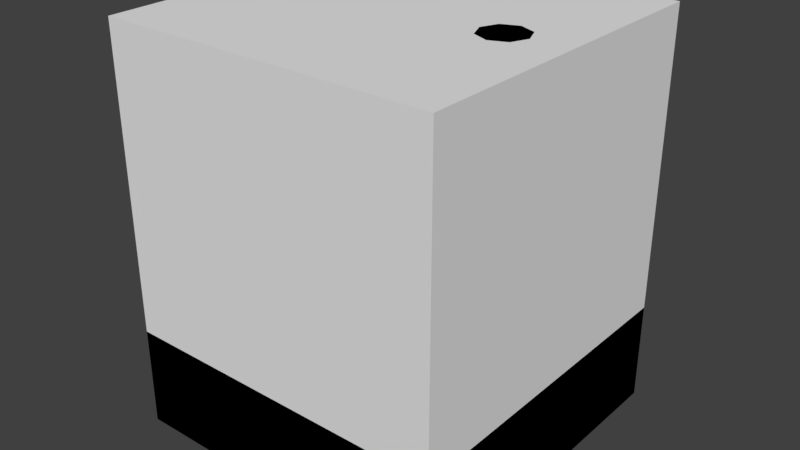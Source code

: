 # Source: Seperator.blend  (saved by Blender 2.79.0; exported with 4.5.12 LTS)
import bpy
from mathutils import Matrix  # noqa: F401  (used for matrix-valued properties, if any)

bpy.ops.wm.read_factory_settings(use_empty=True)
scene = bpy.context.scene
scene.name = 'Scene'

# ---- collections
col_collection_1 = bpy.data.collections.new('Collection 1'); scene.collection.children.link(col_collection_1)

# ---- materials (node trees are filled in below, after node groups)
mat_blank = bpy.data.materials.new('blank')
mat_blank.alpha_threshold = 0.0
mat_blank.use_transparent_shadow = False
mat_blank.roughness = 0.5
mat_blank.line_color = (0.0, 0.0, 0.0, 1.0)
mat_green = bpy.data.materials.new('green')
mat_green.alpha_threshold = 0.0
mat_green.use_transparent_shadow = False
mat_green.diffuse_color = (0.0, 1.0, 0.0, 1.0)
mat_green.roughness = 0.5
mat_lightblue = bpy.data.materials.new('lightBlue')
mat_lightblue.alpha_threshold = 0.0
mat_lightblue.use_transparent_shadow = False
mat_lightblue.diffuse_color = (0.06487, 0.4225, 0.8, 1.0)
mat_lightblue.roughness = 0.5
mat_gray50 = bpy.data.materials.new('gray50')
mat_gray50.alpha_threshold = 0.0
mat_gray50.use_transparent_shadow = False
mat_gray50.diffuse_color = (0.5173, 0.5173, 0.5173, 1.0)
mat_gray50.roughness = 0.5

# ---- material node trees

# ---- world
world_world = bpy.data.worlds.new('World'); scene.world = world_world
world_world.color = (0.05088, 0.05088, 0.05088)
world_world.use_sun_shadow = False
world_world.sun_shadow_jitter_overblur = 0.0
world_world.cycles.sampling_method = 'MANUAL'

# ---- meshes
me_cube = bpy.data.meshes.new('Cube')
me_cube.from_pydata([(1.0, 1.0, 0.0), (1.0, -1.0, 0.0), (-1.0, -1.0, 0.0), (-1.0, 1.0, 0.0), (0.8, 0.8, 2.0), (0.8, -0.8, 2.0), (-0.8, -0.8, 2.0), (-0.8, 0.8, 2.0), (1.0, 1.0, 2.0), (1.0, -1.0, 2.0), (-1.0, 1.0, 2.0), (-1.0, -1.0, 2.0), (0.9, 0.9, 2.0), (0.9, -0.9, 2.0), (-0.9, 0.9, 2.0), (-0.9, -0.9, 2.0), (0.9, 0.9, 1.667), (0.9, -0.9, 1.667), (-0.9, 0.9, 1.667), (-0.9, -0.9, 1.667), (0.8, 0.8, 1.667), (0.8, -0.8, 1.667), (-0.8, 0.8, 1.667), (-0.8, -0.8, 1.667), (0.625, 0.25, 1.667), (0.625, 0.1418, 8.0), (0.8018, 0.1768, 1.667), (0.7252, 0.1002, 8.0), (0.875, -1.093e-08, 1.667), (0.7668, -1.093e-08, 8.0), (0.8018, -0.1768, 1.667), (0.7252, -0.1002, 8.0), (0.625, -0.25, 1.667), (0.625, -0.1418, 8.0), (0.4482, -0.1768, 1.667), (0.5248, -0.1002, 8.0), (0.375, 2.981e-09, 1.667), (0.4832, 2.981e-09, 8.0), (0.4482, 0.1768, 1.667), (0.5248, 0.1002, 8.0), (0.8018, 0.1768, 7.333), (0.625, 0.25, 7.333), (0.875, -1.093e-08, 7.333), (0.8018, -0.1768, 7.333), (0.625, -0.25, 7.333), (0.4482, -0.1768, 7.333), (0.375, 2.981e-09, 7.333), (0.4482, 0.1768, 7.333), (-0.625, 0.25, 1.667), (-0.625, 0.1418, 8.0), (-0.4482, 0.1768, 1.667), (-0.5248, 0.1002, 8.0), (-0.375, -1.093e-08, 1.667), (-0.4832, -1.093e-08, 8.0), (-0.4482, -0.1768, 1.667), (-0.5248, -0.1002, 8.0), (-0.625, -0.25, 1.667), (-0.625, -0.1418, 8.0), (-0.8018, -0.1768, 1.667), (-0.7252, -0.1002, 8.0), (-0.875, 2.981e-09, 1.667), (-0.7668, 2.981e-09, 8.0), (-0.8018, 0.1768, 1.667), (-0.7252, 0.1002, 8.0), (-0.4482, 0.1768, 7.333), (-0.625, 0.25, 7.333), (-0.375, -1.093e-08, 7.333), (-0.4482, -0.1768, 7.333), (-0.625, -0.25, 7.333), (-0.8018, -0.1768, 7.333), (-0.875, 2.981e-09, 7.333), (-0.8018, 0.1768, 7.333), (0.625, 0.0, 6.0), (0.5, 0.0, 6.417), (0.375, 0.0, 6.0), (0.5, 0.0, 5.583), (0.4419, 0.4419, 6.0), (0.3536, 0.3536, 6.417), (0.2652, 0.2652, 6.0), (0.3536, 0.3536, 5.583), (4.719e-08, 0.625, 6.0), (3.775e-08, 0.5, 6.417), (2.831e-08, 0.375, 6.0), (3.775e-08, 0.5, 5.583), (-0.4419, 0.4419, 6.0), (-0.3536, 0.3536, 6.417), (-0.2652, 0.2652, 6.0), (-0.3536, 0.3536, 5.583), (-0.625, 5.464e-08, 6.0), (-0.5, 4.371e-08, 6.417), (-0.375, 3.278e-08, 6.0), (-0.5, 4.371e-08, 5.583), (-0.4419, -0.4419, 6.0), (-0.3536, -0.3536, 6.417), (-0.2652, -0.2652, 6.0), (-0.3536, -0.3536, 5.583), (4.719e-08, -0.625, 6.0), (3.775e-08, -0.5, 6.417), (2.831e-08, -0.375, 6.0), (3.775e-08, -0.5, 5.583), (0.4419, -0.4419, 6.0), (0.3536, -0.3536, 6.417), (0.2652, -0.2652, 6.0), (0.3536, -0.3536, 5.583), (0.625, 0.0, 4.0), (0.5, 0.0, 4.417), (0.375, 0.0, 4.0), (0.5, 0.0, 3.583), (0.4419, 0.4419, 4.0), (0.3536, 0.3536, 4.417), (0.2652, 0.2652, 4.0), (0.3536, 0.3536, 3.583), (4.719e-08, 0.625, 4.0), (3.775e-08, 0.5, 4.417), (2.831e-08, 0.375, 4.0), (3.775e-08, 0.5, 3.583), (-0.4419, 0.4419, 4.0), (-0.3536, 0.3536, 4.417), (-0.2652, 0.2652, 4.0), (-0.3536, 0.3536, 3.583), (-0.625, 5.464e-08, 4.0), (-0.5, 4.371e-08, 4.417), (-0.375, 3.278e-08, 4.0), (-0.5, 4.371e-08, 3.583), (-0.4419, -0.4419, 4.0), (-0.3536, -0.3536, 4.417), (-0.2652, -0.2652, 4.0), (-0.3536, -0.3536, 3.583), (4.719e-08, -0.625, 4.0), (3.775e-08, -0.5, 4.417), (2.831e-08, -0.375, 4.0), (3.775e-08, -0.5, 3.583), (0.4419, -0.4419, 4.0), (0.3536, -0.3536, 4.417), (0.2652, -0.2652, 4.0), (0.3536, -0.3536, 3.583), (-0.2, -0.754, 1.872), (-0.2, -0.4672, 3.237), (-0.25, -0.6188, 1.353), (-0.25, -0.2747, 2.991), (0.2, -0.754, 1.872), (0.2, -0.4672, 3.237), (0.25, -0.6188, 1.353), (0.25, -0.2747, 2.991), (-0.25, -0.7827, 1.736), (-0.25, -0.4385, 3.374), (0.25, -0.4385, 3.374), (0.25, -0.7827, 1.736), (-0.2, -0.713, 1.776), (-0.2, -0.4262, 3.142), (0.2, -0.4262, 3.142), (0.2, -0.713, 1.776)], [], [(0, 1, 2, 3), (4, 7, 6, 5), (0, 8, 9, 1), (1, 9, 11, 2), (2, 11, 10, 3), (8, 0, 3, 10), (12, 13, 9, 8), (14, 12, 8, 10), (13, 15, 11, 9), (15, 14, 10, 11), (15, 13, 17, 19), (4, 5, 21, 20), (5, 6, 23, 21), (12, 14, 18, 16), (20, 21, 17, 16), (22, 20, 16, 18), (21, 23, 19, 17), (23, 22, 18, 19), (6, 7, 22, 23), (13, 12, 16, 17), (7, 4, 20, 22), (14, 15, 19, 18), (24, 41, 40, 26), (26, 40, 42, 28), (28, 42, 43, 30), (30, 43, 44, 32), (32, 44, 45, 34), (34, 45, 46, 36), (27, 25, 39, 37, 35, 33, 31, 29), (36, 46, 47, 38), (38, 47, 41, 24), (24, 26, 28, 30, 32, 34, 36, 38), (25, 27, 40, 41), (27, 29, 42, 40), (29, 31, 43, 42), (31, 33, 44, 43), (33, 35, 45, 44), (35, 37, 46, 45), (37, 39, 47, 46), (39, 25, 41, 47), (48, 65, 64, 50), (50, 64, 66, 52), (52, 66, 67, 54), (54, 67, 68, 56), (56, 68, 69, 58), (58, 69, 70, 60), (51, 49, 63, 61, 59, 57, 55, 53), (60, 70, 71, 62), (62, 71, 65, 48), (48, 50, 52, 54, 56, 58, 60, 62), (49, 51, 64, 65), (51, 53, 66, 64), (53, 55, 67, 66), (55, 57, 68, 67), (57, 59, 69, 68), (59, 61, 70, 69), (61, 63, 71, 70), (63, 49, 65, 71), (72, 76, 77, 73), (73, 77, 78, 74), (74, 78, 79, 75), (75, 79, 76, 72), (76, 80, 81, 77), (77, 81, 82, 78), (78, 82, 83, 79), (79, 83, 80, 76), (80, 84, 85, 81), (81, 85, 86, 82), (82, 86, 87, 83), (83, 87, 84, 80), (84, 88, 89, 85), (85, 89, 90, 86), (86, 90, 91, 87), (87, 91, 88, 84), (88, 92, 93, 89), (89, 93, 94, 90), (90, 94, 95, 91), (91, 95, 92, 88), (92, 96, 97, 93), (93, 97, 98, 94), (94, 98, 99, 95), (95, 99, 96, 92), (96, 100, 101, 97), (97, 101, 102, 98), (98, 102, 103, 99), (99, 103, 100, 96), (100, 72, 73, 101), (101, 73, 74, 102), (102, 74, 75, 103), (103, 75, 72, 100), (104, 108, 109, 105), (105, 109, 110, 106), (106, 110, 111, 107), (107, 111, 108, 104), (108, 112, 113, 109), (109, 113, 114, 110), (110, 114, 115, 111), (111, 115, 112, 108), (112, 116, 117, 113), (113, 117, 118, 114), (114, 118, 119, 115), (115, 119, 116, 112), (116, 120, 121, 117), (117, 121, 122, 118), (118, 122, 123, 119), (119, 123, 120, 116), (120, 124, 125, 121), (121, 125, 126, 122), (122, 126, 127, 123), (123, 127, 124, 120), (124, 128, 129, 125), (125, 129, 130, 126), (126, 130, 131, 127), (127, 131, 128, 124), (128, 132, 133, 129), (129, 133, 134, 130), (130, 134, 135, 131), (131, 135, 132, 128), (132, 104, 105, 133), (133, 105, 106, 134), (134, 106, 107, 135), (135, 107, 104, 132), (144, 145, 139, 138), (138, 139, 143, 142), (142, 143, 146, 147), (136, 140, 151, 148), (138, 142, 147, 144), (143, 139, 145, 146), (136, 137, 145, 144), (141, 140, 147, 146), (140, 136, 144, 147), (137, 141, 146, 145), (151, 150, 149, 148), (137, 136, 148, 149), (141, 137, 149, 150), (140, 141, 150, 151)])
me_cube.polygons.foreach_set('material_index', [0, 0, 0, 0, 0, 0, 0, 0, 0, 0, 0, 0, 0, 0, 1, 1, 1, 1, 0, 0, 0, 0, 3, 3, 3, 3, 2, 2, 3, 2, 2, 2, 3, 3, 3, 3, 3, 3, 3, 3, 3, 2, 2, 2, 3, 3, 3, 3, 3, 2, 3, 3, 3, 3, 3, 3, 3, 3, 3, 3, 3, 3, 3, 3, 3, 3, 3, 3, 3, 3, 3, 3, 3, 3, 3, 3, 3, 3, 3, 3, 3, 3, 3, 3, 3, 3, 3, 3, 3, 3, 3, 3, 3, 3, 3, 3, 3, 3, 3, 3, 3, 3, 3, 3, 3, 3, 3, 3, 3, 3, 3, 3, 3, 3, 3, 3, 3, 3, 3, 3, 3, 3, 3, 3, 3, 3, 3, 3, 3, 3, 0, 3, 2, 3, 3, 3])
me_cube.materials.append(mat_blank)
me_cube.materials.append(mat_green)
me_cube.materials.append(mat_lightblue)
me_cube.materials.append(mat_gray50)
me_cube.use_remesh_preserve_volume = False
me_cube.use_remesh_preserve_attributes = False
me_cube.use_mirror_vertex_groups = False
me_cube.update()
me_cube_001 = bpy.data.meshes.new('Cube.001')
me_cube_001.from_pydata([(-1.0, -1.0, -1.0), (-1.0, -1.0, 1.0), (-1.0, 1.0, -1.0), (-1.0, 1.0, 1.0), (1.0, -1.0, -1.0), (1.0, -1.0, 1.0), (1.0, 1.0, -1.0), (1.0, 1.0, 1.0)], [], [(0, 1, 3, 2), (2, 3, 7, 6), (6, 7, 5, 4), (4, 5, 1, 0), (2, 6, 4, 0), (7, 3, 1, 5)])
me_cube_001.use_remesh_preserve_volume = False
me_cube_001.use_remesh_preserve_attributes = False
me_cube_001.use_mirror_vertex_groups = False
me_cube_001.update()

# ---- objects
ob_cube = bpy.data.objects.new('Cube', me_cube)
ob_bounds = bpy.data.objects.new('bounds', me_cube_001)

# ---- transforms, parenting, visibility, modifiers, constraints
ob_cube.location = (0.0, 0.0, 0.0)
ob_cube.scale = (2.0, 2.0, 0.6)
ob_cube.lock_rotations_4d = False
ob_cube.empty_display_type = 'ARROWS'
ob_cube.lineart.crease_threshold = 0.0
_m = ob_cube.modifiers.new('Triangulate', 'TRIANGULATE')
_m.quad_method = 'BEAUTY'
ob_bounds.location = (0.0, 0.0, 2.4)
ob_bounds.scale = (2.0, 2.0, 2.4)
ob_bounds.display_type = 'BOUNDS'
ob_bounds.lineart.crease_threshold = 0.0

# ---- collection membership
col_collection_1.objects.link(ob_cube)
col_collection_1.objects.link(ob_bounds)

# ---- scene / render settings (as saved in the file)
scene.frame_start = 1; scene.frame_end = 250; scene.frame_set(1)
scene.render.engine = 'BLENDER_EEVEE_NEXT'
scene.render.resolution_percentage = 50
scene.render.dither_intensity = 0.0
scene.cycles.use_denoising = False
scene.cycles.samples = 128
scene.cycles.sampling_pattern = 'TABULATED_SOBOL'
scene.cycles.use_adaptive_sampling = False
scene.cycles.use_light_tree = False
scene.cycles.blur_glossy = 0.0
scene.cycles.sample_clamp_indirect = 0.0
scene.view_settings.view_transform = 'Standard'
bpy.context.view_layer.update()

# ---- added for rendering (the .blend has no active camera and no usable light): camera, sun
cam_auto = bpy.data.cameras.new('AutoCamera')
cam_auto.lens = 50.0
cam_auto.sensor_width = 36.0
cam_auto.clip_end = 1000.0
ob_auto_camera = bpy.data.objects.new('AutoCamera', cam_auto)
scene.collection.objects.link(ob_auto_camera)
ob_auto_camera.location = (6.86415, -8.23698, 7.89132)
ob_auto_camera.rotation_euler = (1.09748, -7.21219e-08, 0.694738)
scene.camera = ob_auto_camera
light_auto_sun = bpy.data.lights.new('AutoSun', 'SUN')
light_auto_sun.energy = 3.0
light_auto_sun.angle = 0.0523599
ob_auto_sun = bpy.data.objects.new('AutoSun', light_auto_sun)
scene.collection.objects.link(ob_auto_sun)
ob_auto_sun.rotation_euler = (0.872665, 0.174533, 0.523599)
bpy.context.view_layer.update()
